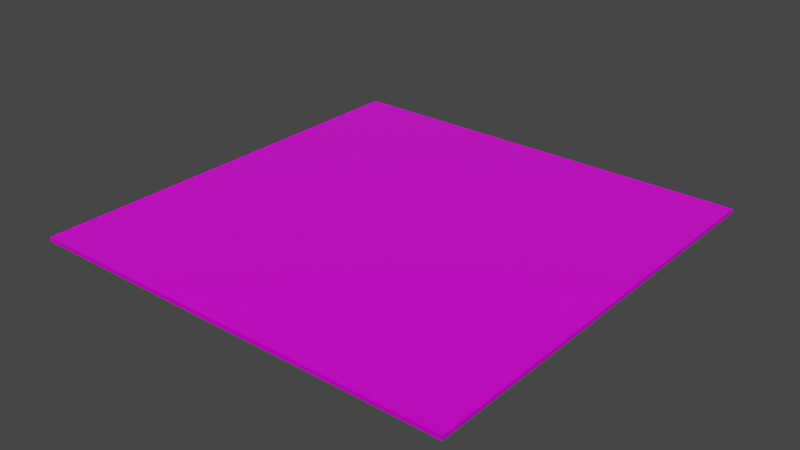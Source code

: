 # Source: floor.blend  (saved by Blender 2.81.16; exported with 4.5.12 LTS)
import bpy
from mathutils import Matrix  # noqa: F401  (used for matrix-valued properties, if any)

bpy.ops.wm.read_factory_settings(use_empty=True)
scene = bpy.context.scene
scene.name = 'Scene'

# ---- collections
col_collection = bpy.data.collections.new('Collection'); scene.collection.children.link(col_collection)

# ---- images (referenced by path relative to the original .blend; pixels are not part of the script)
import os
ASSET_DIR = os.environ.get("B2B_ASSET_DIR", "")  # directory of the original .blend (textures are referenced by path, not embedded)
HERE = os.path.dirname(os.path.abspath(__file__))  # packed textures are extracted next to this script under _unpacked/

def load_image(name, relpath, width, height, colorspace="sRGB"):
    """Load a texture the original file referenced (path relative to the .blend, or extracted next to this script)."""
    p = next((c for c in (os.path.join(HERE, relpath), os.path.join(ASSET_DIR, relpath)) if relpath and os.path.exists(c)), "")
    if p:
        img = bpy.data.images.load(p, check_existing=True)
        img.name = name
    else:  # same state as the original file: an image datablock whose file is absent (Cycles renders it pink)
        img = bpy.data.images.new(name, width, height)
        img.source = "FILE"
        img.filepath = "//" + (relpath or name)
    img.colorspace_settings.name = colorspace
    return img
img_wood_floor_006_rough_jpg = load_image('Wood_Floor_006_ROUGH.jpg', 'Wood_Floor_006_ROUGH.jpg', 1024, 1024, 'Non-Color')
img_wood_floor_006_color_jpg = load_image('Wood_Floor_006_COLOR.jpg', 'Wood_Floor_006_COLOR.jpg', 1024, 1024, 'sRGB')
img_wood_floor_006_norm_jpg = load_image('Wood_Floor_006_NORM.jpg', 'Wood_Floor_006_NORM.jpg', 1024, 1024, 'Non-Color')

# ---- materials (node trees are filled in below, after node groups)
mat_woodfloor = bpy.data.materials.new('woodFloor')
mat_woodfloor.alpha_threshold = 0.0
mat_woodfloor.use_transparent_shadow = False
mat_woodfloor.line_color = (0.0, 0.0, 0.0, 1.0)

# ---- material node trees
mat_woodfloor.use_nodes = True; mat_woodfloor.node_tree.nodes.clear()
_N = mat_woodfloor.node_tree.nodes; _L = mat_woodfloor.node_tree.links
n0 = _N.new('ShaderNodeBsdfPrincipled'); n0.name = 'Principled BSDF'; n0.location = (99, 279)
n0.distribution = 'GGX'
n0.subsurface_method = 'BURLEY'
n0.inputs[3].default_value = 1.45
n0.inputs[27].default_value = (0.0, 0.0, 0.0, 1.0)
n0.inputs[28].default_value = 1.0
n1 = _N.new('ShaderNodeNormalMap'); n1.name = 'Normal Map'; n1.location = (-153, -103)
n1.uv_map = 'UVMap'
n2 = _N.new('ShaderNodeTexImage'); n2.name = 'Image Texture.002'; n2.location = (-265, 185)
n2.image = img_wood_floor_006_rough_jpg
n3 = _N.new('ShaderNodeTexImage'); n3.name = 'Image Texture'; n3.location = (-261, 505)
n3.image = img_wood_floor_006_color_jpg
n4 = _N.new('ShaderNodeTexImage'); n4.name = 'Image Texture.001'; n4.location = (-522, -69)
n4.image = img_wood_floor_006_norm_jpg
n5 = _N.new('ShaderNodeOutputMaterial'); n5.name = 'Material Output'; n5.location = (580, 290)
_L.new(n0.outputs[0], n5.inputs[0])
_L.new(n2.outputs[0], n0.inputs[2])
_L.new(n1.outputs[0], n0.inputs[5])
_L.new(n3.outputs[0], n0.inputs[0])
_L.new(n4.outputs[0], n1.inputs[1])
n5.is_active_output = True

# ---- world
world_world_001 = bpy.data.worlds.new('World.001'); scene.world = world_world_001
world_world_001.use_nodes = True; world_world_001.node_tree.nodes.clear()
_N = world_world_001.node_tree.nodes; _L = world_world_001.node_tree.links
n0 = _N.new('ShaderNodeOutputWorld'); n0.name = 'World Output'; n0.location = (300, 300)
n1 = _N.new('ShaderNodeBackground'); n1.name = 'Background'; n1.location = (10, 300)
n1.inputs[0].default_value = (0.05088, 0.05088, 0.05088, 1.0)
_L.new(n1.outputs[0], n0.inputs[0])
n0.is_active_output = True
world_world_001.color = (0.05088, 0.05088, 0.05088)
world_world_001.use_sun_shadow = False
world_world_001.sun_shadow_jitter_overblur = 0.0

# ---- meshes
me_cube = bpy.data.meshes.new('Cube')
me_cube.from_pydata([(1.0, 1.0, 1.0), (1.0, 1.0, -1.0), (1.0, -1.0, 1.0), (1.0, -1.0, -1.0), (-1.0, 1.0, 1.0), (-1.0, 1.0, -1.0), (-1.0, -1.0, 1.0), (-1.0, -1.0, -1.0)], [], [(0, 4, 6, 2), (3, 2, 6, 7), (7, 6, 4, 5), (5, 1, 3, 7), (1, 0, 2, 3), (5, 4, 0, 1)])
_uv = me_cube.uv_layers.new(name='UVMap')
_uv.uv.foreach_set('vector', [2.782, 0.5, 7.345, 0.5, 7.345, 5.063, 2.782, 5.063, -1.782, 5.063, 2.782, 5.063, 2.782, 9.626, -1.782, 9.626, -1.782, -8.626, 2.782, -8.626, 2.782, -4.063, -1.782, -4.063, -6.345, 0.5, -1.782, 0.5, -1.782, 5.063, -6.345, 5.063, -1.782, 0.5, 2.782, 0.5, 2.782, 5.063, -1.782, 5.063, -1.782, -4.063, 2.782, -4.063, 2.782, 0.5, -1.782, 0.5])
me_cube.materials.append(mat_woodfloor)
me_cube.use_remesh_preserve_volume = False
me_cube.use_remesh_preserve_attributes = False
me_cube.use_mirror_vertex_groups = False
me_cube.update()

# ---- objects
ob_cube = bpy.data.objects.new('Cube', me_cube)

# ---- transforms, parenting, visibility, modifiers, constraints
ob_cube.location = (0.0, 0.0, 0.0)
ob_cube.scale = (20.0, 20.0, 0.2)
ob_cube.lock_rotations_4d = False
ob_cube.empty_display_type = 'ARROWS'
ob_cube.lineart.crease_threshold = 0.0
ob_cube.material_slots[0].link = 'OBJECT'; ob_cube.material_slots[0].material = mat_woodfloor

# ---- collection membership
col_collection.objects.link(ob_cube)

# ---- scene / render settings (as saved in the file)
scene.frame_start = 1; scene.frame_end = 250; scene.frame_set(1)
scene.render.engine = 'BLENDER_EEVEE_NEXT'
scene.cycles.use_denoising = False
scene.cycles.samples = 128
scene.cycles.sampling_pattern = 'TABULATED_SOBOL'
scene.cycles.use_adaptive_sampling = False
scene.cycles.use_light_tree = False
scene.view_settings.view_transform = 'Filmic'
bpy.context.view_layer.update()

# ---- added for rendering (the .blend has no active camera and no usable light): camera, sun
cam_auto = bpy.data.cameras.new('AutoCamera')
cam_auto.lens = 50.0
cam_auto.sensor_width = 36.0
cam_auto.clip_end = 1000.0
ob_auto_camera = bpy.data.objects.new('AutoCamera', cam_auto)
scene.collection.objects.link(ob_auto_camera)
ob_auto_camera.location = (52.3399, -62.8079, 41.8719)
ob_auto_camera.rotation_euler = (1.09748, -7.21219e-08, 0.694738)
scene.camera = ob_auto_camera
light_auto_sun = bpy.data.lights.new('AutoSun', 'SUN')
light_auto_sun.energy = 3.0
light_auto_sun.angle = 0.0523599
ob_auto_sun = bpy.data.objects.new('AutoSun', light_auto_sun)
scene.collection.objects.link(ob_auto_sun)
ob_auto_sun.rotation_euler = (0.872665, 0.174533, 0.523599)
bpy.context.view_layer.update()
